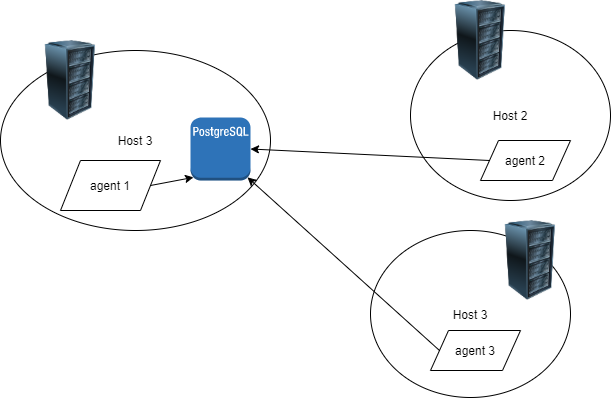

The diagram above was exported from draw.io. Its source (the exported page's mxGraphModel, read from the mxfile embedded in the PNG):
<mxGraphModel dx="868" dy="450" grid="1" gridSize="10" guides="1" tooltips="1" connect="1" arrows="1" fold="1" page="1" pageScale="1" pageWidth="850" pageHeight="1100" math="0" shadow="0">
  <root>
    <mxCell id="0" />
    <mxCell id="1" parent="0" />
    <mxCell id="FqSM12V5Iz6xfqycipZH-8" value="Host 3" style="ellipse;whiteSpace=wrap;html=1;" vertex="1" parent="1">
      <mxGeometry x="150" y="120" width="270" height="180" as="geometry" />
    </mxCell>
    <mxCell id="FqSM12V5Iz6xfqycipZH-1" value="" style="image;html=1;labelBackgroundColor=#ffffff;image=img/lib/clip_art/computers/Server_Rack_128x128.png" vertex="1" parent="1">
      <mxGeometry x="180" y="110" width="80" height="80" as="geometry" />
    </mxCell>
    <mxCell id="FqSM12V5Iz6xfqycipZH-4" value="" style="outlineConnect=0;dashed=0;verticalLabelPosition=bottom;verticalAlign=top;align=center;html=1;shape=mxgraph.aws3.postgre_sql_instance;fillColor=#2E73B8;gradientColor=none;" vertex="1" parent="1">
      <mxGeometry x="340" y="187" width="60" height="63" as="geometry" />
    </mxCell>
    <mxCell id="FqSM12V5Iz6xfqycipZH-9" value="Host 3" style="ellipse;whiteSpace=wrap;html=1;" vertex="1" parent="1">
      <mxGeometry x="520" y="300" width="200" height="167" as="geometry" />
    </mxCell>
    <mxCell id="FqSM12V5Iz6xfqycipZH-3" value="" style="image;html=1;labelBackgroundColor=#ffffff;image=img/lib/clip_art/computers/Server_Rack_128x128.png" vertex="1" parent="1">
      <mxGeometry x="640" y="290" width="80" height="80" as="geometry" />
    </mxCell>
    <mxCell id="FqSM12V5Iz6xfqycipZH-10" value="Host 2" style="ellipse;whiteSpace=wrap;html=1;" vertex="1" parent="1">
      <mxGeometry x="560" y="100" width="200" height="170" as="geometry" />
    </mxCell>
    <mxCell id="FqSM12V5Iz6xfqycipZH-2" value="" style="image;html=1;labelBackgroundColor=#ffffff;image=img/lib/clip_art/computers/Server_Rack_128x128.png" vertex="1" parent="1">
      <mxGeometry x="590" y="70" width="80" height="80" as="geometry" />
    </mxCell>
    <mxCell id="FqSM12V5Iz6xfqycipZH-11" value="agent 3" style="shape=parallelogram;perimeter=parallelogramPerimeter;whiteSpace=wrap;html=1;" vertex="1" parent="1">
      <mxGeometry x="580" y="400" width="90" height="40" as="geometry" />
    </mxCell>
    <mxCell id="FqSM12V5Iz6xfqycipZH-12" value="agent 1" style="shape=parallelogram;perimeter=parallelogramPerimeter;whiteSpace=wrap;html=1;" vertex="1" parent="1">
      <mxGeometry x="210" y="230" width="100" height="50" as="geometry" />
    </mxCell>
    <mxCell id="FqSM12V5Iz6xfqycipZH-13" value="agent 2" style="shape=parallelogram;perimeter=parallelogramPerimeter;whiteSpace=wrap;html=1;" vertex="1" parent="1">
      <mxGeometry x="630" y="210" width="90" height="40" as="geometry" />
    </mxCell>
    <mxCell id="FqSM12V5Iz6xfqycipZH-14" value="" style="endArrow=classic;html=1;exitX=1;exitY=0.5;exitDx=0;exitDy=0;entryX=0.05;entryY=0.95;entryDx=0;entryDy=0;entryPerimeter=0;" edge="1" parent="1" source="FqSM12V5Iz6xfqycipZH-12" target="FqSM12V5Iz6xfqycipZH-4">
      <mxGeometry width="50" height="50" relative="1" as="geometry">
        <mxPoint x="150" y="540" as="sourcePoint" />
        <mxPoint x="200" y="490" as="targetPoint" />
      </mxGeometry>
    </mxCell>
    <mxCell id="FqSM12V5Iz6xfqycipZH-15" value="" style="endArrow=classic;html=1;entryX=0.95;entryY=0.95;entryDx=0;entryDy=0;entryPerimeter=0;exitX=0;exitY=0.5;exitDx=0;exitDy=0;" edge="1" parent="1" source="FqSM12V5Iz6xfqycipZH-11" target="FqSM12V5Iz6xfqycipZH-4">
      <mxGeometry width="50" height="50" relative="1" as="geometry">
        <mxPoint x="150" y="540" as="sourcePoint" />
        <mxPoint x="200" y="490" as="targetPoint" />
      </mxGeometry>
    </mxCell>
    <mxCell id="FqSM12V5Iz6xfqycipZH-16" value="" style="endArrow=classic;html=1;entryX=1;entryY=0.5;entryDx=0;entryDy=0;entryPerimeter=0;exitX=0;exitY=0.5;exitDx=0;exitDy=0;" edge="1" parent="1" source="FqSM12V5Iz6xfqycipZH-13" target="FqSM12V5Iz6xfqycipZH-4">
      <mxGeometry width="50" height="50" relative="1" as="geometry">
        <mxPoint x="150" y="540" as="sourcePoint" />
        <mxPoint x="200" y="490" as="targetPoint" />
      </mxGeometry>
    </mxCell>
  </root>
</mxGraphModel>